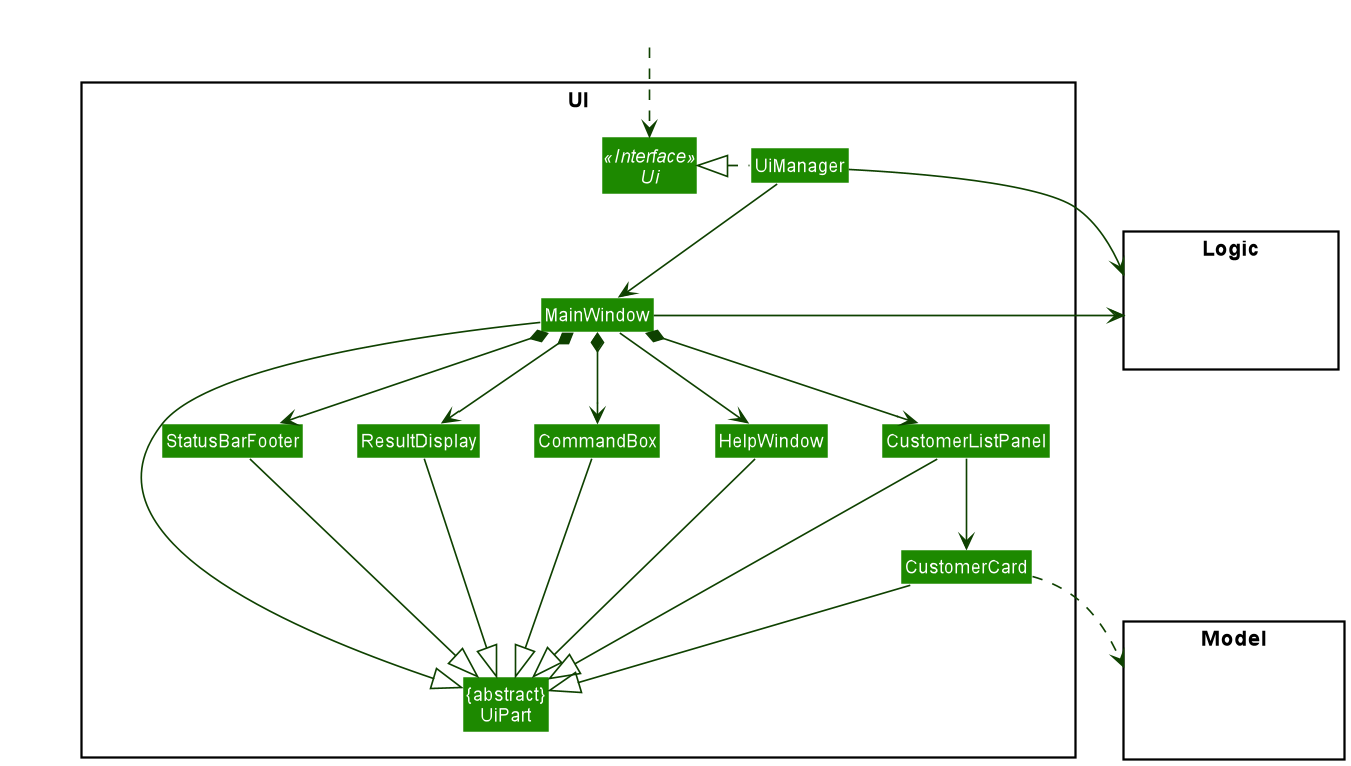

The diagram above was rendered by PlantUML. Its source (embedded in the PNG):
@startuml
!include style.puml
skinparam arrowThickness 1.1
skinparam arrowColor UI_COLOR_T4
skinparam classBackgroundColor UI_COLOR

package UI <<Rectangle>>{
Interface Ui <<Interface>>
Class "{abstract}\nUiPart" as UiPart
Class UiManager
Class MainWindow
Class HelpWindow
Class ResultDisplay
Class CustomerListPanel
Class CustomerCard
Class StatusBarFooter
Class CommandBox
}

package Model <<Rectangle>> {
Class HiddenModel #FFFFFF
}

package Logic <<Rectangle>> {
Class HiddenLogic #FFFFFF
}

Class HiddenOutside #FFFFFF
HiddenOutside ..> Ui

UiManager .left.|> Ui
UiManager -down-> MainWindow
MainWindow --> HelpWindow
MainWindow *-down-> CommandBox
MainWindow *-down-> ResultDisplay
MainWindow *-down-> CustomerListPanel
MainWindow *-down-> StatusBarFooter

CustomerListPanel -down-> CustomerCard

MainWindow -left-|> UiPart

ResultDisplay --|> UiPart
CommandBox --|> UiPart
CustomerListPanel --|> UiPart
CustomerCard --|> UiPart
StatusBarFooter --|> UiPart
HelpWindow -down-|> UiPart

CustomerCard ..> Model
UiManager -right-> Logic
MainWindow -left-> Logic

CustomerListPanel -[hidden]left- HelpWindow
HelpWindow -[hidden]left- CommandBox
CommandBox -[hidden]left- ResultDisplay
ResultDisplay -[hidden]left- StatusBarFooter

MainWindow -[hidden]-|> UiPart
@enduml